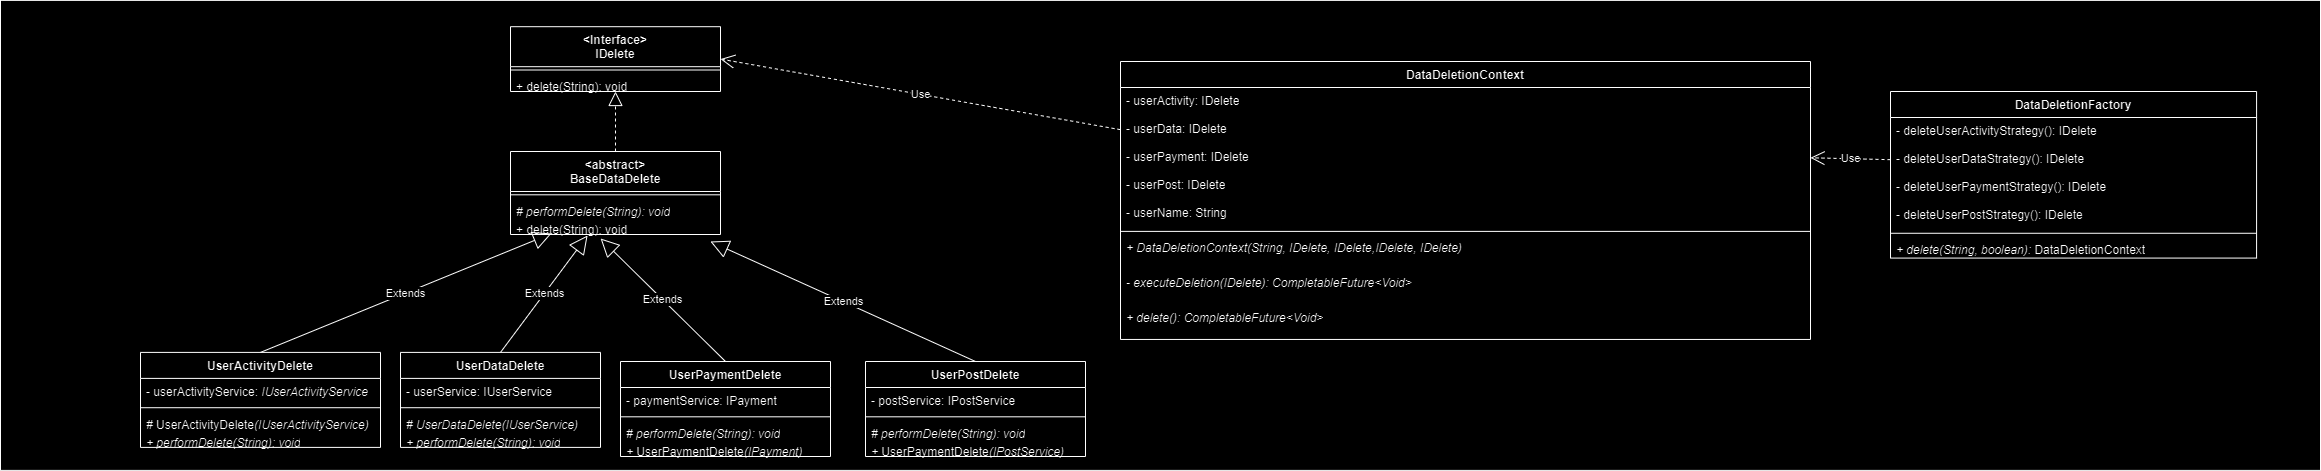

The diagram above was exported from draw.io. Its source (the exported page's mxGraphModel, read from the mxfile embedded in the PNG):
<mxGraphModel dx="783" dy="758" grid="1" gridSize="10" guides="1" tooltips="1" connect="1" arrows="1" fold="1" page="1" pageScale="1" pageWidth="850" pageHeight="1100" math="0" shadow="0">
  <root>
    <mxCell id="0" />
    <mxCell id="1" parent="0" />
    <mxCell id="-h2lZn1k-mC9Frzcyr43-96" value="" style="rounded=0;whiteSpace=wrap;html=1;" parent="1" vertex="1">
      <mxGeometry x="1260" y="408.9" width="2320" height="470" as="geometry" />
    </mxCell>
    <mxCell id="-h2lZn1k-mC9Frzcyr43-97" value="&amp;lt;Interface&amp;gt;&lt;br&gt;IDelete" style="swimlane;fontStyle=1;align=center;verticalAlign=top;childLayout=stackLayout;horizontal=1;startSize=40;horizontalStack=0;resizeParent=1;resizeParentMax=0;resizeLast=0;collapsible=1;marginBottom=0;whiteSpace=wrap;html=1;" parent="1" vertex="1">
      <mxGeometry x="1770" y="435.19000000000005" width="210" height="64.8076923076923" as="geometry" />
    </mxCell>
    <mxCell id="-h2lZn1k-mC9Frzcyr43-98" value="" style="line;strokeWidth=1;fillColor=none;align=left;verticalAlign=middle;spacingTop=-1;spacingLeft=3;spacingRight=3;rotatable=0;labelPosition=right;points=[];portConstraint=eastwest;strokeColor=inherit;" parent="-h2lZn1k-mC9Frzcyr43-97" vertex="1">
      <mxGeometry y="40" width="210" height="6.615384615384616" as="geometry" />
    </mxCell>
    <mxCell id="-h2lZn1k-mC9Frzcyr43-99" value="+ delete(String): void" style="text;strokeColor=none;fillColor=none;align=left;verticalAlign=top;spacingLeft=4;spacingRight=4;overflow=hidden;rotatable=0;points=[[0,0.5],[1,0.5]];portConstraint=eastwest;whiteSpace=wrap;html=1;" parent="-h2lZn1k-mC9Frzcyr43-97" vertex="1">
      <mxGeometry y="46.61538461538461" width="210" height="18.192307692307693" as="geometry" />
    </mxCell>
    <mxCell id="-h2lZn1k-mC9Frzcyr43-100" value="UserActivityDelete" style="swimlane;fontStyle=1;align=center;verticalAlign=top;childLayout=stackLayout;horizontal=1;startSize=26;horizontalStack=0;resizeParent=1;resizeParentMax=0;resizeLast=0;collapsible=1;marginBottom=0;whiteSpace=wrap;html=1;" parent="1" vertex="1">
      <mxGeometry x="1400" y="760.9" width="240" height="94.9976923076923" as="geometry" />
    </mxCell>
    <mxCell id="p67Ua0LDBPgOFrVang5O-20" value="- userActivityService:&amp;nbsp;&lt;i style=&quot;border-color: var(--border-color);&quot;&gt;IUserActivityService&lt;/i&gt;" style="text;strokeColor=none;fillColor=none;align=left;verticalAlign=top;spacingLeft=4;spacingRight=4;overflow=hidden;rotatable=0;points=[[0,0.5],[1,0.5]];portConstraint=eastwest;whiteSpace=wrap;html=1;" vertex="1" parent="-h2lZn1k-mC9Frzcyr43-100">
      <mxGeometry y="26" width="240" height="26" as="geometry" />
    </mxCell>
    <mxCell id="-h2lZn1k-mC9Frzcyr43-101" value="" style="line;strokeWidth=1;fillColor=none;align=left;verticalAlign=middle;spacingTop=-1;spacingLeft=3;spacingRight=3;rotatable=0;labelPosition=right;points=[];portConstraint=eastwest;strokeColor=inherit;" parent="-h2lZn1k-mC9Frzcyr43-100" vertex="1">
      <mxGeometry y="52" width="240" height="6.615384615384616" as="geometry" />
    </mxCell>
    <mxCell id="p67Ua0LDBPgOFrVang5O-14" value="&lt;i&gt;#&amp;nbsp;&lt;/i&gt;UserActivityDelete&lt;i&gt;(IUserActivityService)&lt;/i&gt;" style="text;strokeColor=none;fillColor=none;align=left;verticalAlign=top;spacingLeft=4;spacingRight=4;overflow=hidden;rotatable=0;points=[[0,0.5],[1,0.5]];portConstraint=eastwest;whiteSpace=wrap;html=1;" vertex="1" parent="-h2lZn1k-mC9Frzcyr43-100">
      <mxGeometry y="58.61538461538461" width="240" height="18.19" as="geometry" />
    </mxCell>
    <mxCell id="p67Ua0LDBPgOFrVang5O-9" value="&lt;i&gt;+ performDelete(String): void&lt;/i&gt;" style="text;strokeColor=none;fillColor=none;align=left;verticalAlign=top;spacingLeft=4;spacingRight=4;overflow=hidden;rotatable=0;points=[[0,0.5],[1,0.5]];portConstraint=eastwest;whiteSpace=wrap;html=1;" vertex="1" parent="-h2lZn1k-mC9Frzcyr43-100">
      <mxGeometry y="76.80538461538461" width="240" height="18.192307692307693" as="geometry" />
    </mxCell>
    <mxCell id="-h2lZn1k-mC9Frzcyr43-103" value="UserDataDelete" style="swimlane;fontStyle=1;align=center;verticalAlign=top;childLayout=stackLayout;horizontal=1;startSize=26;horizontalStack=0;resizeParent=1;resizeParentMax=0;resizeLast=0;collapsible=1;marginBottom=0;whiteSpace=wrap;html=1;" parent="1" vertex="1">
      <mxGeometry x="1660" y="760.9" width="200" height="94.9976923076923" as="geometry" />
    </mxCell>
    <mxCell id="p67Ua0LDBPgOFrVang5O-19" value="- userService: IUserService" style="text;strokeColor=none;fillColor=none;align=left;verticalAlign=top;spacingLeft=4;spacingRight=4;overflow=hidden;rotatable=0;points=[[0,0.5],[1,0.5]];portConstraint=eastwest;whiteSpace=wrap;html=1;" vertex="1" parent="-h2lZn1k-mC9Frzcyr43-103">
      <mxGeometry y="26" width="200" height="26" as="geometry" />
    </mxCell>
    <mxCell id="-h2lZn1k-mC9Frzcyr43-104" value="" style="line;strokeWidth=1;fillColor=none;align=left;verticalAlign=middle;spacingTop=-1;spacingLeft=3;spacingRight=3;rotatable=0;labelPosition=right;points=[];portConstraint=eastwest;strokeColor=inherit;" parent="-h2lZn1k-mC9Frzcyr43-103" vertex="1">
      <mxGeometry y="52" width="200" height="6.615384615384616" as="geometry" />
    </mxCell>
    <mxCell id="p67Ua0LDBPgOFrVang5O-13" value="&lt;i&gt;# UserDataDelete(IUserService)&lt;/i&gt;" style="text;strokeColor=none;fillColor=none;align=left;verticalAlign=top;spacingLeft=4;spacingRight=4;overflow=hidden;rotatable=0;points=[[0,0.5],[1,0.5]];portConstraint=eastwest;whiteSpace=wrap;html=1;" vertex="1" parent="-h2lZn1k-mC9Frzcyr43-103">
      <mxGeometry y="58.61538461538461" width="200" height="18.19" as="geometry" />
    </mxCell>
    <mxCell id="p67Ua0LDBPgOFrVang5O-10" value="&lt;i&gt;+ performDelete(String): void&lt;/i&gt;" style="text;strokeColor=none;fillColor=none;align=left;verticalAlign=top;spacingLeft=4;spacingRight=4;overflow=hidden;rotatable=0;points=[[0,0.5],[1,0.5]];portConstraint=eastwest;whiteSpace=wrap;html=1;" vertex="1" parent="-h2lZn1k-mC9Frzcyr43-103">
      <mxGeometry y="76.80538461538461" width="200" height="18.192307692307693" as="geometry" />
    </mxCell>
    <mxCell id="-h2lZn1k-mC9Frzcyr43-106" value="UserPaymentDelete" style="swimlane;fontStyle=1;align=center;verticalAlign=top;childLayout=stackLayout;horizontal=1;startSize=26;horizontalStack=0;resizeParent=1;resizeParentMax=0;resizeLast=0;collapsible=1;marginBottom=0;whiteSpace=wrap;html=1;" parent="1" vertex="1">
      <mxGeometry x="1880" y="770" width="210" height="94.9976923076923" as="geometry" />
    </mxCell>
    <mxCell id="p67Ua0LDBPgOFrVang5O-18" value="- paymentService: IPayment" style="text;strokeColor=none;fillColor=none;align=left;verticalAlign=top;spacingLeft=4;spacingRight=4;overflow=hidden;rotatable=0;points=[[0,0.5],[1,0.5]];portConstraint=eastwest;whiteSpace=wrap;html=1;" vertex="1" parent="-h2lZn1k-mC9Frzcyr43-106">
      <mxGeometry y="26" width="210" height="26" as="geometry" />
    </mxCell>
    <mxCell id="-h2lZn1k-mC9Frzcyr43-107" value="" style="line;strokeWidth=1;fillColor=none;align=left;verticalAlign=middle;spacingTop=-1;spacingLeft=3;spacingRight=3;rotatable=0;labelPosition=right;points=[];portConstraint=eastwest;strokeColor=inherit;" parent="-h2lZn1k-mC9Frzcyr43-106" vertex="1">
      <mxGeometry y="52" width="210" height="6.615384615384616" as="geometry" />
    </mxCell>
    <mxCell id="p67Ua0LDBPgOFrVang5O-11" value="&lt;i&gt;# performDelete(String): void&lt;/i&gt;" style="text;strokeColor=none;fillColor=none;align=left;verticalAlign=top;spacingLeft=4;spacingRight=4;overflow=hidden;rotatable=0;points=[[0,0.5],[1,0.5]];portConstraint=eastwest;whiteSpace=wrap;html=1;" vertex="1" parent="-h2lZn1k-mC9Frzcyr43-106">
      <mxGeometry y="58.61538461538461" width="210" height="18.192307692307693" as="geometry" />
    </mxCell>
    <mxCell id="p67Ua0LDBPgOFrVang5O-15" value="&lt;i&gt;+&amp;nbsp;&lt;/i&gt;UserPaymentDelete&lt;i&gt;(IPayment)&lt;/i&gt;" style="text;strokeColor=none;fillColor=none;align=left;verticalAlign=top;spacingLeft=4;spacingRight=4;overflow=hidden;rotatable=0;points=[[0,0.5],[1,0.5]];portConstraint=eastwest;whiteSpace=wrap;html=1;" vertex="1" parent="-h2lZn1k-mC9Frzcyr43-106">
      <mxGeometry y="76.8076923076923" width="210" height="18.19" as="geometry" />
    </mxCell>
    <mxCell id="-h2lZn1k-mC9Frzcyr43-109" value="UserPostDelete" style="swimlane;fontStyle=1;align=center;verticalAlign=top;childLayout=stackLayout;horizontal=1;startSize=26;horizontalStack=0;resizeParent=1;resizeParentMax=0;resizeLast=0;collapsible=1;marginBottom=0;whiteSpace=wrap;html=1;" parent="1" vertex="1">
      <mxGeometry x="2125" y="770" width="220" height="94.99538461538461" as="geometry" />
    </mxCell>
    <mxCell id="p67Ua0LDBPgOFrVang5O-17" value="- postService: IPostService" style="text;strokeColor=none;fillColor=none;align=left;verticalAlign=top;spacingLeft=4;spacingRight=4;overflow=hidden;rotatable=0;points=[[0,0.5],[1,0.5]];portConstraint=eastwest;whiteSpace=wrap;html=1;" vertex="1" parent="-h2lZn1k-mC9Frzcyr43-109">
      <mxGeometry y="26" width="220" height="26" as="geometry" />
    </mxCell>
    <mxCell id="-h2lZn1k-mC9Frzcyr43-110" value="" style="line;strokeWidth=1;fillColor=none;align=left;verticalAlign=middle;spacingTop=-1;spacingLeft=3;spacingRight=3;rotatable=0;labelPosition=right;points=[];portConstraint=eastwest;strokeColor=inherit;" parent="-h2lZn1k-mC9Frzcyr43-109" vertex="1">
      <mxGeometry y="52" width="220" height="6.615384615384616" as="geometry" />
    </mxCell>
    <mxCell id="p67Ua0LDBPgOFrVang5O-12" value="&lt;i&gt;# performDelete(String): void&lt;/i&gt;" style="text;strokeColor=none;fillColor=none;align=left;verticalAlign=top;spacingLeft=4;spacingRight=4;overflow=hidden;rotatable=0;points=[[0,0.5],[1,0.5]];portConstraint=eastwest;whiteSpace=wrap;html=1;" vertex="1" parent="-h2lZn1k-mC9Frzcyr43-109">
      <mxGeometry y="58.61538461538461" width="220" height="18.19" as="geometry" />
    </mxCell>
    <mxCell id="p67Ua0LDBPgOFrVang5O-16" value="&lt;i&gt;+&amp;nbsp;&lt;/i&gt;UserPaymentDelete&lt;i&gt;(IPostService)&lt;/i&gt;" style="text;strokeColor=none;fillColor=none;align=left;verticalAlign=top;spacingLeft=4;spacingRight=4;overflow=hidden;rotatable=0;points=[[0,0.5],[1,0.5]];portConstraint=eastwest;whiteSpace=wrap;html=1;" vertex="1" parent="-h2lZn1k-mC9Frzcyr43-109">
      <mxGeometry y="76.80538461538461" width="220" height="18.19" as="geometry" />
    </mxCell>
    <mxCell id="-h2lZn1k-mC9Frzcyr43-112" value="DataDeletionContext" style="swimlane;fontStyle=1;align=center;verticalAlign=top;childLayout=stackLayout;horizontal=1;startSize=26;horizontalStack=0;resizeParent=1;resizeParentMax=0;resizeLast=0;collapsible=1;marginBottom=0;whiteSpace=wrap;html=1;" parent="1" vertex="1">
      <mxGeometry x="2380.003970037453" y="470.0015384615384" width="690" height="277.9523076923077" as="geometry" />
    </mxCell>
    <mxCell id="-h2lZn1k-mC9Frzcyr43-113" value="- userActivity:&amp;nbsp;IDelete" style="text;strokeColor=none;fillColor=none;align=left;verticalAlign=top;spacingLeft=4;spacingRight=4;overflow=hidden;rotatable=0;points=[[0,0.5],[1,0.5]];portConstraint=eastwest;whiteSpace=wrap;html=1;" parent="-h2lZn1k-mC9Frzcyr43-112" vertex="1">
      <mxGeometry y="26" width="690" height="28.115384615384617" as="geometry" />
    </mxCell>
    <mxCell id="-h2lZn1k-mC9Frzcyr43-114" value="- userData:&amp;nbsp;IDelete" style="text;strokeColor=none;fillColor=none;align=left;verticalAlign=top;spacingLeft=4;spacingRight=4;overflow=hidden;rotatable=0;points=[[0,0.5],[1,0.5]];portConstraint=eastwest;whiteSpace=wrap;html=1;" parent="-h2lZn1k-mC9Frzcyr43-112" vertex="1">
      <mxGeometry y="54.11538461538461" width="690" height="28.115384615384617" as="geometry" />
    </mxCell>
    <mxCell id="-h2lZn1k-mC9Frzcyr43-115" value="- userPayment:&amp;nbsp;IDelete" style="text;strokeColor=none;fillColor=none;align=left;verticalAlign=top;spacingLeft=4;spacingRight=4;overflow=hidden;rotatable=0;points=[[0,0.5],[1,0.5]];portConstraint=eastwest;whiteSpace=wrap;html=1;" parent="-h2lZn1k-mC9Frzcyr43-112" vertex="1">
      <mxGeometry y="82.23076923076923" width="690" height="28.115384615384617" as="geometry" />
    </mxCell>
    <mxCell id="-h2lZn1k-mC9Frzcyr43-116" value="- userPost:&amp;nbsp;IDelete" style="text;strokeColor=none;fillColor=none;align=left;verticalAlign=top;spacingLeft=4;spacingRight=4;overflow=hidden;rotatable=0;points=[[0,0.5],[1,0.5]];portConstraint=eastwest;whiteSpace=wrap;html=1;" parent="-h2lZn1k-mC9Frzcyr43-112" vertex="1">
      <mxGeometry y="110.34615384615384" width="690" height="28.115384615384617" as="geometry" />
    </mxCell>
    <mxCell id="-h2lZn1k-mC9Frzcyr43-117" value="- userName:&amp;nbsp;String" style="text;strokeColor=none;fillColor=none;align=left;verticalAlign=top;spacingLeft=4;spacingRight=4;overflow=hidden;rotatable=0;points=[[0,0.5],[1,0.5]];portConstraint=eastwest;whiteSpace=wrap;html=1;" parent="-h2lZn1k-mC9Frzcyr43-112" vertex="1">
      <mxGeometry y="138.46153846153845" width="690" height="28.115384615384617" as="geometry" />
    </mxCell>
    <mxCell id="-h2lZn1k-mC9Frzcyr43-118" value="" style="line;strokeWidth=1;fillColor=none;align=left;verticalAlign=middle;spacingTop=-1;spacingLeft=3;spacingRight=3;rotatable=0;labelPosition=right;points=[];portConstraint=eastwest;strokeColor=inherit;" parent="-h2lZn1k-mC9Frzcyr43-112" vertex="1">
      <mxGeometry y="166.57692307692307" width="690" height="6.615384615384616" as="geometry" />
    </mxCell>
    <mxCell id="-h2lZn1k-mC9Frzcyr43-119" value="&lt;i style=&quot;border-color: var(--border-color);&quot;&gt;+&amp;nbsp;DataDeletionContext(String,&amp;nbsp;IDelete,&amp;nbsp;IDelete,IDelete,&amp;nbsp;IDelete)&lt;/i&gt;" style="text;strokeColor=none;fillColor=none;align=left;verticalAlign=top;spacingLeft=4;spacingRight=4;overflow=hidden;rotatable=0;points=[[0,0.5],[1,0.5]];portConstraint=eastwest;whiteSpace=wrap;html=1;" parent="-h2lZn1k-mC9Frzcyr43-112" vertex="1">
      <mxGeometry y="173.19230769230768" width="690" height="34.92" as="geometry" />
    </mxCell>
    <mxCell id="-h2lZn1k-mC9Frzcyr43-120" value="&lt;i style=&quot;border-color: var(--border-color);&quot;&gt;- executeDeletion(&lt;i style=&quot;border-color: var(--border-color);&quot;&gt;IDelete&lt;/i&gt;): CompletableFuture&amp;lt;Void&amp;gt;&lt;/i&gt;" style="text;strokeColor=none;fillColor=none;align=left;verticalAlign=top;spacingLeft=4;spacingRight=4;overflow=hidden;rotatable=0;points=[[0,0.5],[1,0.5]];portConstraint=eastwest;whiteSpace=wrap;html=1;" parent="-h2lZn1k-mC9Frzcyr43-112" vertex="1">
      <mxGeometry y="208.1123076923077" width="690" height="34.92" as="geometry" />
    </mxCell>
    <mxCell id="-h2lZn1k-mC9Frzcyr43-121" value="&lt;i style=&quot;border-color: var(--border-color);&quot;&gt;+ delete():&amp;nbsp;&lt;/i&gt;&lt;i style=&quot;border-color: var(--border-color);&quot;&gt;CompletableFuture&amp;lt;Void&amp;gt;&lt;/i&gt;" style="text;strokeColor=none;fillColor=none;align=left;verticalAlign=top;spacingLeft=4;spacingRight=4;overflow=hidden;rotatable=0;points=[[0,0.5],[1,0.5]];portConstraint=eastwest;whiteSpace=wrap;html=1;" parent="-h2lZn1k-mC9Frzcyr43-112" vertex="1">
      <mxGeometry y="243.0323076923077" width="690" height="34.92" as="geometry" />
    </mxCell>
    <mxCell id="-h2lZn1k-mC9Frzcyr43-124" value="DataDeletionFactory" style="swimlane;fontStyle=1;align=center;verticalAlign=top;childLayout=stackLayout;horizontal=1;startSize=26;horizontalStack=0;resizeParent=1;resizeParentMax=0;resizeLast=0;collapsible=1;marginBottom=0;whiteSpace=wrap;html=1;" parent="1" vertex="1">
      <mxGeometry x="3149.999138576779" y="500.00230769230757" width="366.08239700374526" height="166.57692307692307" as="geometry" />
    </mxCell>
    <mxCell id="-h2lZn1k-mC9Frzcyr43-125" value="- deleteUserActivityStrategy(): IDelete" style="text;strokeColor=none;fillColor=none;align=left;verticalAlign=top;spacingLeft=4;spacingRight=4;overflow=hidden;rotatable=0;points=[[0,0.5],[1,0.5]];portConstraint=eastwest;whiteSpace=wrap;html=1;" parent="-h2lZn1k-mC9Frzcyr43-124" vertex="1">
      <mxGeometry y="26" width="366.08239700374526" height="28.115384615384617" as="geometry" />
    </mxCell>
    <mxCell id="-h2lZn1k-mC9Frzcyr43-126" value="- deleteUserDataStrategy(): IDelete" style="text;strokeColor=none;fillColor=none;align=left;verticalAlign=top;spacingLeft=4;spacingRight=4;overflow=hidden;rotatable=0;points=[[0,0.5],[1,0.5]];portConstraint=eastwest;whiteSpace=wrap;html=1;" parent="-h2lZn1k-mC9Frzcyr43-124" vertex="1">
      <mxGeometry y="54.11538461538461" width="366.08239700374526" height="28.115384615384617" as="geometry" />
    </mxCell>
    <mxCell id="-h2lZn1k-mC9Frzcyr43-127" value="- deleteUserPaymentStrategy(): IDelete" style="text;strokeColor=none;fillColor=none;align=left;verticalAlign=top;spacingLeft=4;spacingRight=4;overflow=hidden;rotatable=0;points=[[0,0.5],[1,0.5]];portConstraint=eastwest;whiteSpace=wrap;html=1;" parent="-h2lZn1k-mC9Frzcyr43-124" vertex="1">
      <mxGeometry y="82.23076923076923" width="366.08239700374526" height="28.115384615384617" as="geometry" />
    </mxCell>
    <mxCell id="-h2lZn1k-mC9Frzcyr43-128" value="- deleteUserPostStrategy(): IDelete" style="text;strokeColor=none;fillColor=none;align=left;verticalAlign=top;spacingLeft=4;spacingRight=4;overflow=hidden;rotatable=0;points=[[0,0.5],[1,0.5]];portConstraint=eastwest;whiteSpace=wrap;html=1;" parent="-h2lZn1k-mC9Frzcyr43-124" vertex="1">
      <mxGeometry y="110.34615384615384" width="366.08239700374526" height="28.115384615384617" as="geometry" />
    </mxCell>
    <mxCell id="-h2lZn1k-mC9Frzcyr43-129" value="" style="line;strokeWidth=1;fillColor=none;align=left;verticalAlign=middle;spacingTop=-1;spacingLeft=3;spacingRight=3;rotatable=0;labelPosition=right;points=[];portConstraint=eastwest;strokeColor=inherit;" parent="-h2lZn1k-mC9Frzcyr43-124" vertex="1">
      <mxGeometry y="138.46153846153845" width="366.08239700374526" height="6.615384615384616" as="geometry" />
    </mxCell>
    <mxCell id="-h2lZn1k-mC9Frzcyr43-130" value="&lt;i style=&quot;border-color: var(--border-color);&quot;&gt;+ delete(String, boolean):&amp;nbsp;&lt;/i&gt;DataDeletionContext" style="text;strokeColor=none;fillColor=none;align=left;verticalAlign=top;spacingLeft=4;spacingRight=4;overflow=hidden;rotatable=0;points=[[0,0.5],[1,0.5]];portConstraint=eastwest;whiteSpace=wrap;html=1;" parent="-h2lZn1k-mC9Frzcyr43-124" vertex="1">
      <mxGeometry y="145.07692307692307" width="366.08239700374526" height="21.5" as="geometry" />
    </mxCell>
    <mxCell id="-h2lZn1k-mC9Frzcyr43-131" value="Use" style="endArrow=open;endSize=12;dashed=1;html=1;rounded=0;exitX=0;exitY=0.5;exitDx=0;exitDy=0;entryX=1;entryY=0.5;entryDx=0;entryDy=0;" parent="1" source="-h2lZn1k-mC9Frzcyr43-126" target="-h2lZn1k-mC9Frzcyr43-115" edge="1">
      <mxGeometry width="160" relative="1" as="geometry">
        <mxPoint x="3210" y="820" as="sourcePoint" />
        <mxPoint x="3370" y="820" as="targetPoint" />
      </mxGeometry>
    </mxCell>
    <mxCell id="-h2lZn1k-mC9Frzcyr43-132" value="Use" style="endArrow=open;endSize=12;dashed=1;html=1;rounded=0;exitX=0;exitY=0.5;exitDx=0;exitDy=0;entryX=1;entryY=0.5;entryDx=0;entryDy=0;" parent="1" source="-h2lZn1k-mC9Frzcyr43-114" target="-h2lZn1k-mC9Frzcyr43-97" edge="1">
      <mxGeometry width="160" relative="1" as="geometry">
        <mxPoint x="2345" y="608" as="sourcePoint" />
        <mxPoint x="2240" y="596" as="targetPoint" />
      </mxGeometry>
    </mxCell>
    <mxCell id="-h2lZn1k-mC9Frzcyr43-134" value="" style="endArrow=block;dashed=1;endFill=0;endSize=12;html=1;rounded=0;exitX=0.5;exitY=0;exitDx=0;exitDy=0;" parent="1" source="p67Ua0LDBPgOFrVang5O-1" target="-h2lZn1k-mC9Frzcyr43-99" edge="1">
      <mxGeometry width="160" relative="1" as="geometry">
        <mxPoint x="1680" y="780" as="sourcePoint" />
        <mxPoint x="1880" y="620" as="targetPoint" />
      </mxGeometry>
    </mxCell>
    <mxCell id="p67Ua0LDBPgOFrVang5O-1" value="&amp;lt;abstract&amp;gt;&lt;br&gt;BaseDataDelete" style="swimlane;fontStyle=1;align=center;verticalAlign=top;childLayout=stackLayout;horizontal=1;startSize=40;horizontalStack=0;resizeParent=1;resizeParentMax=0;resizeLast=0;collapsible=1;marginBottom=0;whiteSpace=wrap;html=1;" vertex="1" parent="1">
      <mxGeometry x="1770" y="560" width="210" height="83" as="geometry" />
    </mxCell>
    <mxCell id="p67Ua0LDBPgOFrVang5O-2" value="" style="line;strokeWidth=1;fillColor=none;align=left;verticalAlign=middle;spacingTop=-1;spacingLeft=3;spacingRight=3;rotatable=0;labelPosition=right;points=[];portConstraint=eastwest;strokeColor=inherit;" vertex="1" parent="p67Ua0LDBPgOFrVang5O-1">
      <mxGeometry y="40" width="210" height="6.615384615384616" as="geometry" />
    </mxCell>
    <mxCell id="p67Ua0LDBPgOFrVang5O-3" value="&lt;i&gt;# performDelete(String): void&lt;/i&gt;" style="text;strokeColor=none;fillColor=none;align=left;verticalAlign=top;spacingLeft=4;spacingRight=4;overflow=hidden;rotatable=0;points=[[0,0.5],[1,0.5]];portConstraint=eastwest;whiteSpace=wrap;html=1;" vertex="1" parent="p67Ua0LDBPgOFrVang5O-1">
      <mxGeometry y="46.61538461538461" width="210" height="18.192307692307693" as="geometry" />
    </mxCell>
    <mxCell id="p67Ua0LDBPgOFrVang5O-4" value="+ delete(String): void" style="text;strokeColor=none;fillColor=none;align=left;verticalAlign=top;spacingLeft=4;spacingRight=4;overflow=hidden;rotatable=0;points=[[0,0.5],[1,0.5]];portConstraint=eastwest;whiteSpace=wrap;html=1;" vertex="1" parent="p67Ua0LDBPgOFrVang5O-1">
      <mxGeometry y="64.8076923076923" width="210" height="18.192307692307693" as="geometry" />
    </mxCell>
    <mxCell id="p67Ua0LDBPgOFrVang5O-5" value="Extends" style="endArrow=block;endSize=16;endFill=0;html=1;rounded=0;entryX=0.195;entryY=0.945;entryDx=0;entryDy=0;entryPerimeter=0;exitX=0.5;exitY=0;exitDx=0;exitDy=0;" edge="1" parent="1" source="-h2lZn1k-mC9Frzcyr43-100" target="p67Ua0LDBPgOFrVang5O-4">
      <mxGeometry width="160" relative="1" as="geometry">
        <mxPoint x="1790" y="641" as="sourcePoint" />
        <mxPoint x="1550" y="570" as="targetPoint" />
      </mxGeometry>
    </mxCell>
    <mxCell id="p67Ua0LDBPgOFrVang5O-6" value="Extends" style="endArrow=block;endSize=16;endFill=0;html=1;rounded=0;entryX=0.367;entryY=1.055;entryDx=0;entryDy=0;entryPerimeter=0;exitX=0.5;exitY=0;exitDx=0;exitDy=0;" edge="1" parent="1" source="-h2lZn1k-mC9Frzcyr43-103" target="p67Ua0LDBPgOFrVang5O-4">
      <mxGeometry width="160" relative="1" as="geometry">
        <mxPoint x="1780" y="1013.38" as="sourcePoint" />
        <mxPoint x="1714.1" y="887.380576923077" as="targetPoint" />
      </mxGeometry>
    </mxCell>
    <mxCell id="p67Ua0LDBPgOFrVang5O-7" value="Extends" style="endArrow=block;endSize=16;endFill=0;html=1;rounded=0;entryX=0.429;entryY=1.22;entryDx=0;entryDy=0;entryPerimeter=0;exitX=0.5;exitY=0;exitDx=0;exitDy=0;" edge="1" parent="1" source="-h2lZn1k-mC9Frzcyr43-106" target="p67Ua0LDBPgOFrVang5O-4">
      <mxGeometry width="160" relative="1" as="geometry">
        <mxPoint x="1890" y="780" as="sourcePoint" />
        <mxPoint x="1824" y="654" as="targetPoint" />
      </mxGeometry>
    </mxCell>
    <mxCell id="p67Ua0LDBPgOFrVang5O-8" value="Extends" style="endArrow=block;endSize=16;endFill=0;html=1;rounded=0;entryX=0.952;entryY=1.385;entryDx=0;entryDy=0;entryPerimeter=0;exitX=0.5;exitY=0;exitDx=0;exitDy=0;" edge="1" parent="1" source="-h2lZn1k-mC9Frzcyr43-109" target="p67Ua0LDBPgOFrVang5O-4">
      <mxGeometry width="160" relative="1" as="geometry">
        <mxPoint x="1900" y="790" as="sourcePoint" />
        <mxPoint x="1834" y="664" as="targetPoint" />
      </mxGeometry>
    </mxCell>
  </root>
</mxGraphModel>